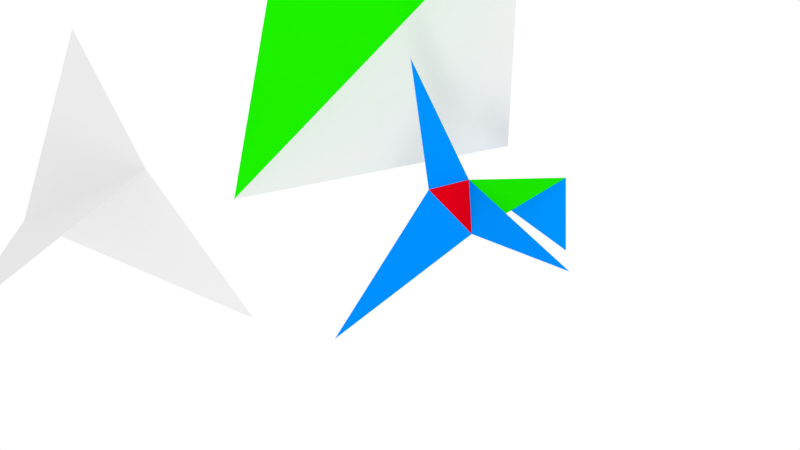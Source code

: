 # Source: triangles4.blend  (saved by Blender 2.79.0; exported with 4.5.12 LTS)
import bpy
from mathutils import Matrix  # noqa: F401  (used for matrix-valued properties, if any)

bpy.ops.wm.read_factory_settings(use_empty=True)
scene = bpy.context.scene
scene.name = 'Scene'

# ---- collections
col_collection_1 = bpy.data.collections.new('Collection 1'); scene.collection.children.link(col_collection_1)

# ---- materials (node trees are filled in below, after node groups)
mat_semi_trans = bpy.data.materials.new('Semi Trans')
mat_semi_trans.alpha_threshold = 0.0
mat_semi_trans.use_transparent_shadow = False
mat_semi_trans.diffuse_color = (0.0, 0.2709, 1.0, 1.0)
mat_semi_trans.roughness = 0.5
mat_semi_trans.specular_intensity = 0.4702
mat_green = bpy.data.materials.new('Green')
mat_green.alpha_threshold = 0.0
mat_green.use_transparent_shadow = False
mat_green.diffuse_color = (0.01117, 0.8, 0.0, 1.0)
mat_green.roughness = 0.5
mat_semi_red = bpy.data.materials.new('Semi Red')
mat_semi_red.alpha_threshold = 0.0
mat_semi_red.use_transparent_shadow = False
mat_semi_red.diffuse_color = (0.8, 0.0, 0.00865, 1.0)
mat_semi_red.roughness = 0.5
mat_face = bpy.data.materials.new('Face')
mat_face.alpha_threshold = 0.0
mat_face.use_transparent_shadow = False
mat_face.roughness = 0.5
mat_face.line_color = (0.0, 0.0, 0.0, 1.0)

# ---- material node trees

# ---- world
world_world = bpy.data.worlds.new('World'); scene.world = world_world
world_world.color = (1.0, 1.0, 1.0)
world_world.use_sun_shadow = False
world_world.sun_shadow_jitter_overblur = 0.0
world_world.cycles.sampling_method = 'MANUAL'

# ---- cameras
cam_camera = bpy.data.cameras.new('Camera')
cam_camera.type = 'ORTHO'
cam_camera.clip_end = 100.0
cam_camera.lens = 35.0
cam_camera.sensor_width = 32.0
cam_camera.sensor_height = 18.0
cam_camera.ortho_scale = 9.014
cam_camera.dof.focus_distance = 0.0
cam_camera.dof.aperture_fstop = 128.0

# ---- lights
light_sun = bpy.data.lights.new('Sun', 'SUN')
light_sun.transmission_factor = 0.0
light_sun.angle = 0.1993
light_sun.energy = 0.5
light_sun.shadow_buffer_clip_start = 0.5
light_sun.shadow_soft_size = 0.1
light_sun.shadow_cascade_max_distance = 1000.0
light_lamp = bpy.data.lights.new('Lamp', 'POINT')
light_lamp.transmission_factor = 0.0
light_lamp.cutoff_distance = 30.0
light_lamp.energy = 100.0
light_lamp.shadow_buffer_clip_start = 1.001
light_lamp.shadow_soft_size = 0.1
light_lamp.shadow_maximum_resolution = 0.006
light_lamp.use_absolute_resolution = True

# ---- meshes
me_plane_002 = bpy.data.meshes.new('Plane.002')
me_plane_002.from_pydata([(0.5362, -1.135, 0.04137), (-0.5419, -0.1631, 0.003685), (-0.6535, -0.6799, 0.0137), (-1.642, -1.204, -2.046), (0.1616, 0.6765, -0.003231), (0.1995, 0.6404, -0.8949), (3.997, -2.88, 1.416), (-1.802, 0.1209, 0.9836)], [], [(2, 0, 1), (3, 0, 2), (1, 0, 4), (1, 4, 5), (0, 1, 6), (2, 1, 7)])
me_plane_002.polygons.foreach_set('material_index', [2, 0, 1, 0, 0, 0])
me_plane_002.materials.append(mat_semi_trans)
me_plane_002.materials.append(mat_green)
me_plane_002.materials.append(mat_semi_red)
me_plane_002.use_remesh_preserve_volume = False
me_plane_002.use_remesh_preserve_attributes = False
me_plane_002.use_mirror_vertex_groups = False
me_plane_002.update()
me_plane_001 = bpy.data.meshes.new('Plane.001')
me_plane_001.from_pydata([(2.067, -2.426, -1.14), (2.328, 0.3706, -1.08), (-1.087, -2.844, -0.9858), (0.005867, 0.2703, 0.6771), (-0.2536, -0.1154, -2.713)], [], [(1, 2, 4), (1, 2, 0), (2, 3, 1)])
me_plane_001.polygons.foreach_set('material_index', [0, 0, 1])
me_plane_001.materials.append(mat_face)
me_plane_001.materials.append(mat_green)
me_plane_001.use_remesh_preserve_volume = False
me_plane_001.use_remesh_preserve_attributes = False
me_plane_001.use_mirror_vertex_groups = False
me_plane_001.update()
me_plane = bpy.data.meshes.new('Plane')
me_plane.from_pydata([(2.067, -2.426, -1.14), (2.328, 0.3706, -1.08), (-1.087, -2.844, -0.9858), (0.005867, 0.2703, 0.6771), (-0.2536, -0.1154, -2.713)], [], [(1, 2, 4), (1, 2, 0), (2, 3, 1)])
me_plane.materials.append(mat_face)
me_plane.use_remesh_preserve_volume = False
me_plane.use_remesh_preserve_attributes = False
me_plane.use_mirror_vertex_groups = False
me_plane.update()

# ---- objects
ob_plane_002 = bpy.data.objects.new('Plane.002', me_plane_002)
ob_plane_001 = bpy.data.objects.new('Plane.001', me_plane_001)
ob_sun = bpy.data.objects.new('Sun', light_sun)
ob_plane = bpy.data.objects.new('Plane', me_plane)
ob_lamp = bpy.data.objects.new('Lamp', light_lamp)
ob_camera = bpy.data.objects.new('Camera', cam_camera)

# ---- transforms, parenting, visibility, modifiers, constraints
ob_plane_002.location = (-0.3459, 5.386, -1.083)
ob_plane_002.lineart.crease_threshold = 0.0
ob_plane_001.location = (-3.929, 5.462, 0.8736)
ob_plane_001.rotation_euler = (7.246, -0.1661, -18.22)
ob_plane_001.lineart.crease_threshold = 0.0
ob_sun.location = (16.06, -8.757, -3.277)
ob_sun.rotation_euler = (-1.408, 1.548, -8.431)
ob_sun.lineart.crease_threshold = 0.0
ob_plane.location = (-0.9466, 0.9592, -1.219)
ob_plane.rotation_euler = (4.258, -1.294, -6.3)
ob_plane.lineart.crease_threshold = 0.0
ob_lamp.location = (5.1, -6.528, 6.15)
ob_lamp.rotation_euler = (0.6503, 0.05522, 1.866)
ob_lamp.lock_rotations_4d = False
ob_lamp.empty_display_type = 'ARROWS'
ob_lamp.color = (0.0, 0.0, 0.0, 0.0)
ob_lamp.lineart.crease_threshold = 0.0
ob_camera.location = (8.854, -5.027, 5.377)
ob_camera.rotation_euler = (1.109, 0.0, 0.8149)
ob_camera.lock_rotations_4d = False
ob_camera.empty_display_type = 'ARROWS'
ob_camera.color = (0.0, 0.0, 0.0, 0.0)
ob_camera.display_type = 'WIRE'
ob_camera.lineart.crease_threshold = 0.0

# ---- collection membership
col_collection_1.objects.link(ob_plane_002)
col_collection_1.objects.link(ob_plane_001)
col_collection_1.objects.link(ob_sun)
col_collection_1.objects.link(ob_plane)
col_collection_1.objects.link(ob_lamp)
col_collection_1.objects.link(ob_camera)

# ---- scene / render settings (as saved in the file)
scene.camera = ob_camera
scene.frame_start = 1; scene.frame_end = 250; scene.frame_set(1)
scene.render.engine = 'BLENDER_EEVEE_NEXT'
scene.render.resolution_percentage = 50
scene.render.dither_intensity = 0.0
scene.render.use_freestyle = True
scene.render.line_thickness = 1.5
scene.cycles.use_denoising = False
scene.cycles.samples = 128
scene.cycles.sampling_pattern = 'TABULATED_SOBOL'
scene.cycles.light_sampling_threshold = 0.0
scene.cycles.use_adaptive_sampling = False
scene.cycles.use_light_tree = False
scene.cycles.blur_glossy = 0.0
scene.cycles.sample_clamp_indirect = 0.0
scene.view_settings.view_transform = 'Standard'
bpy.context.view_layer.update()
